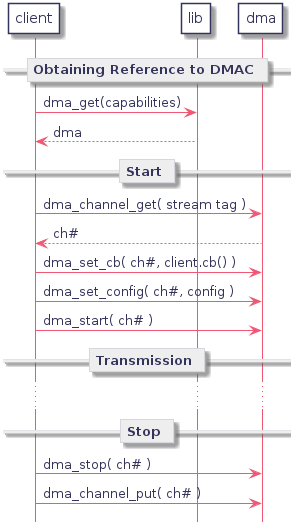

The diagram above was rendered by PlantUML. Its source (embedded in the PNG):
@startuml
hidefootbox
skinparam componentStyle uml2

skinparam defaultFontColor	#33335b

skinparam rectangle {
	color		#d6d6de
	backgroundColor	#ffffff
}

skinparam component {
	backgroundColor	#ffffff
	borderColor	#33335b
	arrowColor	#f05772
}

skinparam interface {
	backgroundColor	#ffffff
	borderColor	#f05772
}

skinparam class {
	backgroundColor	#ffffff
	borderColor	#33335b
	arrowColor	#f05772
}
skinparam stereotypeCBackgroundColor	#6fccdd

skinparam sequence {
	arrowColor		#4a4a86
	lifeLineBorderColor	#f05772
	groupBorderColor	#a1a1ca
	boxBorderColor		#a1a1ca
	dividerBorderColor	#d6d6de
	dividerBorderThickness	1
}
skinparam participant {
	borderColor		#33335b
	backgroundColor		#ffffff
}
skinparam actor {
	borderColor		#33335b
	backgroundColor		#ffffff
}

skinparam state {
	borderColor		#33335b
	backgroundColor		#ffffff
}

skinparam node {
	backgroundColor		#ffffff
}

skinparam note {
	backgroundColor 	#f6ed80
	borderColor		#d6d6de
}

skinparam activity {
	borderColor		#33335b
	backgroundColor		#ffffff
}

skinparam activityDiamond {
	borderColor		#33335b
	backgroundColor		#ffffff
}

skinparam arrowColor	#f05772
skinparam maxMessageSize 400
skinparam BoxPadding 4
participant client
participant lib
participant dma

== Obtaining Reference to DMAC ==
client -> lib : dma_get(capabilities)
client <-- lib : dma

== Start ==
client -> dma : dma_channel_get( stream tag )
client <-- dma : ch#

client -> dma : dma_set_cb( ch#, client.cb() )
client -> dma : dma_set_config( ch#, config )
client -> dma : dma_start( ch# )

== Transmission ==
...

== Stop ==
client -> dma : dma_stop( ch# )
client -> dma : dma_channel_put( ch# )

@enduml